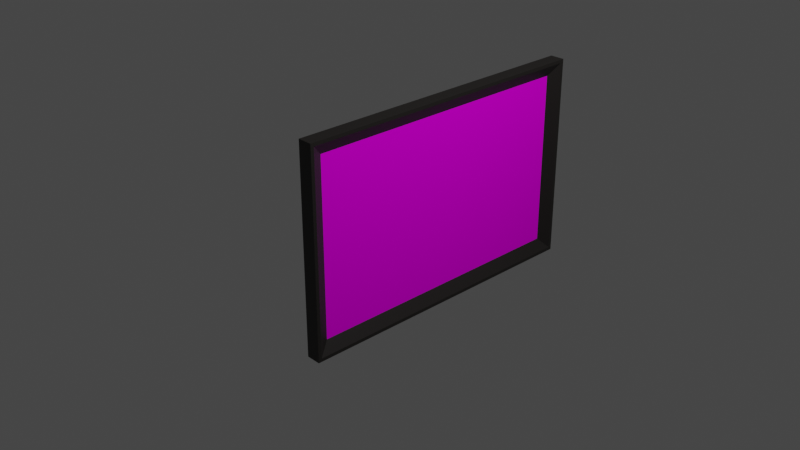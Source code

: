 # Source: painting2.blend  (saved by Blender 3.3.6; exported with 4.5.12 LTS)
import bpy
from mathutils import Matrix  # noqa: F401  (used for matrix-valued properties, if any)

bpy.ops.wm.read_factory_settings(use_empty=True)
scene = bpy.context.scene
scene.name = 'Scene'

# ---- collections
col_collection = bpy.data.collections.new('Collection'); scene.collection.children.link(col_collection)

# ---- images (referenced by path relative to the original .blend; pixels are not part of the script)
import os
ASSET_DIR = os.environ.get("B2B_ASSET_DIR", "")  # directory of the original .blend (textures are referenced by path, not embedded)
HERE = os.path.dirname(os.path.abspath(__file__))  # packed textures are extracted next to this script under _unpacked/

def load_image(name, relpath, width, height, colorspace="sRGB"):
    """Load a texture the original file referenced (path relative to the .blend, or extracted next to this script)."""
    p = next((c for c in (os.path.join(HERE, relpath), os.path.join(ASSET_DIR, relpath)) if relpath and os.path.exists(c)), "")
    if p:
        img = bpy.data.images.load(p, check_existing=True)
        img.name = name
    else:  # same state as the original file: an image datablock whose file is absent (Cycles renders it pink)
        img = bpy.data.images.new(name, width, height)
        img.source = "FILE"
        img.filepath = "//" + (relpath or name)
    img.colorspace_settings.name = colorspace
    return img
img_spookytree3_jpg = load_image('spookyTree3.jpg', 'spookyTree3.jpg', 1024, 1024, 'sRGB')

# ---- materials (node trees are filled in below, after node groups)
mat_wood = bpy.data.materials.new('wood')
mat_wood.alpha_threshold = 0.0
mat_wood.use_transparent_shadow = False
mat_wood.roughness = 0.5
mat_wood.line_color = (0.0, 0.0, 0.0, 1.0)
mat_painting = bpy.data.materials.new('painting')
mat_painting.use_transparent_shadow = False

# ---- material node trees
mat_wood.use_nodes = True; mat_wood.node_tree.nodes.clear()
_N = mat_wood.node_tree.nodes; _L = mat_wood.node_tree.links
n0 = _N.new('ShaderNodeOutputMaterial'); n0.name = 'Material Output'; n0.location = (300, 300)
n1 = _N.new('ShaderNodeBsdfPrincipled'); n1.name = 'Principled BSDF'; n1.location = (10, 300)
n1.distribution = 'GGX'
n1.subsurface_method = 'RANDOM_WALK_SKIN'
n1.inputs[0].default_value = (0.016, 0.0137, 0.01229, 1.0)
n1.inputs[3].default_value = 1.45
n1.inputs[27].default_value = (0.0, 0.0, 0.0, 1.0)
n1.inputs[28].default_value = 1.0
_L.new(n1.outputs[0], n0.inputs[0])
n0.is_active_output = True
mat_painting.use_nodes = True; mat_painting.node_tree.nodes.clear()
_N = mat_painting.node_tree.nodes; _L = mat_painting.node_tree.links
n0 = _N.new('ShaderNodeBsdfPrincipled'); n0.name = 'Principled BSDF'; n0.location = (10, 300)
n0.distribution = 'GGX'
n0.subsurface_method = 'RANDOM_WALK_SKIN'
n0.inputs[3].default_value = 1.45
n0.inputs[13].default_value = 0.0
n0.inputs[27].default_value = (0.0, 0.0, 0.0, 1.0)
n0.inputs[28].default_value = 1.0
n1 = _N.new('ShaderNodeOutputMaterial'); n1.name = 'Material Output'; n1.location = (300, 300)
n2 = _N.new('ShaderNodeTexImage'); n2.name = 'Image Texture'; n2.location = (-280, 280)
n2.image = img_spookytree3_jpg
_L.new(n0.outputs[0], n1.inputs[0])
_L.new(n2.outputs[0], n0.inputs[0])
n1.is_active_output = True

# ---- world
world_world = bpy.data.worlds.new('World'); scene.world = world_world
world_world.use_nodes = True; world_world.node_tree.nodes.clear()
_N = world_world.node_tree.nodes; _L = world_world.node_tree.links
n0 = _N.new('ShaderNodeOutputWorld'); n0.name = 'World Output'; n0.location = (300, 300)
n1 = _N.new('ShaderNodeBackground'); n1.name = 'Background'; n1.location = (10, 300)
n1.inputs[0].default_value = (0.05088, 0.05088, 0.05088, 1.0)
_L.new(n1.outputs[0], n0.inputs[0])
n0.is_active_output = True
world_world.color = (0.05088, 0.05088, 0.05088)
world_world.use_sun_shadow = False
world_world.sun_shadow_jitter_overblur = 0.0

# ---- cameras
cam_camera = bpy.data.cameras.new('Camera')
cam_camera.clip_end = 100.0
cam_camera.ortho_scale = 7.314

# ---- lights
light_light = bpy.data.lights.new('Light', 'POINT')
light_light.transmission_factor = 0.0
light_light.energy = 1000.0
light_light.shadow_soft_size = 0.1
light_light.shadow_maximum_resolution = 0.006
light_light.use_absolute_resolution = True

# ---- meshes
me_cube = bpy.data.meshes.new('Cube')
me_cube.from_pydata([(0.01092, 2.213, 1.0), (0.01092, 2.213, -1.0), (0.01092, -1.0, 1.0), (0.01092, -1.0, -1.0), (-0.0836, 2.213, 1.0), (-0.0836, 2.213, -1.0), (-0.0836, -1.0, 1.0), (-0.0836, -1.0, -1.0), (-0.0836, 2.348, -1.134), (-0.0836, -1.134, -1.134), (0.0836, 2.348, -1.134), (0.0836, 2.348, 1.134), (-0.0836, -1.134, 1.134), (0.0836, -1.134, 1.134), (0.0836, -1.134, -1.134), (-0.0836, 2.348, 1.134), (-0.0836, 2.386, -1.172), (-0.0836, -1.172, -1.172), (0.0836, 2.386, -1.172), (0.0836, 2.386, 1.172), (-0.0836, -1.172, 1.172), (0.0836, -1.172, 1.172), (0.0836, -1.172, -1.172), (-0.0836, 2.386, 1.172)], [], [(7, 5, 8, 9), (1, 3, 14, 10), (7, 6, 4, 5), (0, 1, 10, 11), (1, 0, 2, 3), (3, 2, 13, 14), (11, 10, 18, 19), (14, 13, 21, 22), (12, 9, 17, 20), (8, 15, 23, 16), (4, 6, 12, 15), (2, 0, 11, 13), (5, 4, 15, 8), (6, 7, 9, 12), (19, 23, 20, 21), (22, 21, 20, 17), (16, 18, 22, 17), (16, 23, 19, 18), (10, 14, 22, 18), (9, 8, 16, 17), (15, 12, 20, 23), (13, 11, 19, 21)])
me_cube.polygons.foreach_set('material_index', [0, 0, 0, 0, 1, 0, 0, 0, 0, 0, 0, 0, 0, 0, 0, 0, 0, 0, 0, 0, 0, 0])
_uv = me_cube.uv_layers.new(name='UVMap')
_uv.uv.foreach_set('vector', [0.375, 0.0, 0.375, 0.25, 0.375, 0.25, 0.375, 0.0, 0.375, 0.5, 0.375, 0.75, 0.375, 0.75, 0.375, 0.5, 0.375, 0.0, 0.625, 0.0, 0.625, 0.25, 0.375, 0.25, 0.625, 0.5, 0.375, 0.5, 0.375, 0.5, 0.625, 0.5, 0.994, 0.005964, 0.994, 0.994, 0.005964, 0.994, 0.005964, 0.005964, 0.375, 0.75, 0.625, 0.75, 0.625, 0.75, 0.375, 0.75, 0.625, 0.5, 0.375, 0.5, 0.375, 0.5, 0.625, 0.5, 0.375, 0.75, 0.625, 0.75, 0.625, 0.75, 0.375, 0.75, 0.625, 0.0, 0.375, 0.0, 0.375, 0.0, 0.625, 0.0, 0.375, 0.25, 0.625, 0.25, 0.625, 0.25, 0.375, 0.25, 0.625, 0.25, 0.625, 0.0, 0.625, 0.0, 0.625, 0.25, 0.625, 0.75, 0.625, 0.5, 0.625, 0.5, 0.625, 0.75, 0.375, 0.25, 0.625, 0.25, 0.625, 0.25, 0.375, 0.25, 0.625, 0.0, 0.375, 0.0, 0.375, 0.0, 0.625, 0.0, 0.625, 0.5, 0.875, 0.5, 0.875, 0.75, 0.625, 0.75, 0.375, 0.75, 0.625, 0.75, 0.625, 1.0, 0.375, 1.0, 0.125, 0.5, 0.375, 0.5, 0.375, 0.75, 0.125, 0.75, 0.375, 0.25, 0.625, 0.25, 0.625, 0.5, 0.375, 0.5, 0.375, 0.5, 0.375, 0.75, 0.375, 0.75, 0.375, 0.5, 0.375, 0.0, 0.375, 0.25, 0.375, 0.25, 0.375, 0.0, 0.625, 0.25, 0.625, 0.0, 0.625, 0.0, 0.625, 0.25, 0.625, 0.75, 0.625, 0.5, 0.625, 0.5, 0.625, 0.75])
me_cube.materials.append(mat_wood)
me_cube.materials.append(mat_painting)
me_cube.use_mirror_vertex_groups = False
me_cube.update()

# ---- objects
ob_cube = bpy.data.objects.new('Cube', me_cube)
ob_light = bpy.data.objects.new('Light', light_light)
ob_camera = bpy.data.objects.new('Camera', cam_camera)

# ---- transforms, parenting, visibility, modifiers, constraints
ob_cube.location = (0.0, 0.0, 0.0)
ob_cube.lock_rotations_4d = False
ob_cube.empty_display_type = 'ARROWS'
ob_cube.lineart.crease_threshold = 0.0
ob_light.location = (4.076, 1.005, 5.904)
ob_light.rotation_euler = (0.6503, 0.05522, 1.866)
ob_light.lock_rotations_4d = False
ob_light.empty_display_type = 'ARROWS'
ob_light.color = (0.0, 0.0, 0.0, 0.0)
ob_light.lineart.crease_threshold = 0.0
ob_camera.location = (7.359, -6.926, 4.958)
ob_camera.rotation_euler = (1.109, 0.0, 0.8149)
ob_camera.lock_rotations_4d = False
ob_camera.empty_display_type = 'ARROWS'
ob_camera.color = (0.0, 0.0, 0.0, 0.0)
ob_camera.display_type = 'WIRE'
ob_camera.lineart.crease_threshold = 0.0

# ---- collection membership
col_collection.objects.link(ob_cube)
col_collection.objects.link(ob_light)
col_collection.objects.link(ob_camera)

# ---- scene / render settings (as saved in the file)
scene.camera = ob_camera
scene.frame_start = 1; scene.frame_end = 250; scene.frame_set(1)
scene.render.engine = 'BLENDER_EEVEE_NEXT'
scene.cycles.sampling_pattern = 'TABULATED_SOBOL'
scene.cycles.use_light_tree = False
scene.view_settings.view_transform = 'Filmic'
bpy.context.view_layer.update()
